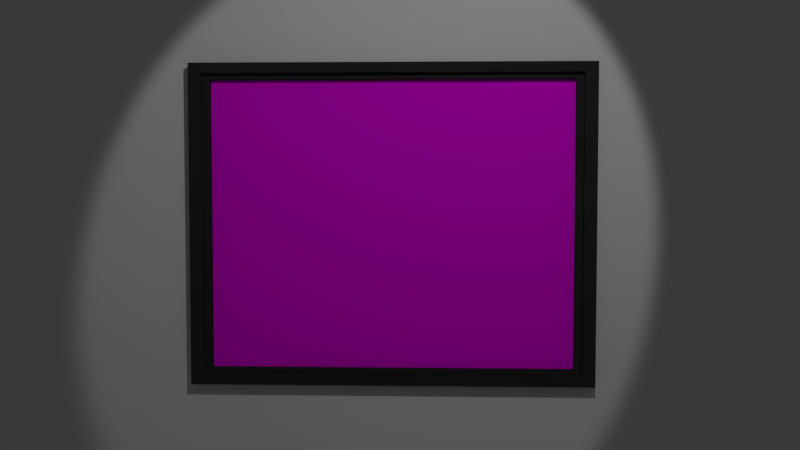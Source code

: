 # Source: Picture_2.blend  (saved by Blender 2.79.0; exported with 4.5.12 LTS)
import bpy
from mathutils import Matrix  # noqa: F401  (used for matrix-valued properties, if any)

bpy.ops.wm.read_factory_settings(use_empty=True)
scene = bpy.context.scene
scene.name = 'Scene'

# ---- collections
col_collection_1 = bpy.data.collections.new('Collection 1'); scene.collection.children.link(col_collection_1)

# ---- images (referenced by path relative to the original .blend; pixels are not part of the script)
import os
ASSET_DIR = os.environ.get("B2B_ASSET_DIR", "")  # directory of the original .blend (textures are referenced by path, not embedded)
HERE = os.path.dirname(os.path.abspath(__file__))  # packed textures are extracted next to this script under _unpacked/

def load_image(name, relpath, width, height, colorspace="sRGB"):
    """Load a texture the original file referenced (path relative to the .blend, or extracted next to this script)."""
    p = next((c for c in (os.path.join(HERE, relpath), os.path.join(ASSET_DIR, relpath)) if relpath and os.path.exists(c)), "")
    if p:
        img = bpy.data.images.load(p, check_existing=True)
        img.name = name
    else:  # same state as the original file: an image datablock whose file is absent (Cycles renders it pink)
        img = bpy.data.images.new(name, width, height)
        img.source = "FILE"
        img.filepath = "//" + (relpath or name)
    img.colorspace_settings.name = colorspace
    return img
img_attack_on_titan__7_minutes_in_heaven___levi_by_vanillametal_d88 = load_image('attack_on_titan__7_minutes_in_heaven___levi_by_vanillametal-d88', 'attack_on_titan__7_minutes_in_heaven___levi_by_vanillametal-d88zah7.jpg', 1024, 1024, 'sRGB')

# ---- materials (node trees are filled in below, after node groups)
mat_frame = bpy.data.materials.new('Frame')
mat_frame.alpha_threshold = 0.0
mat_frame.roughness = 0.5
mat_frame.line_color = (0.0, 0.0, 0.0, 1.0)
mat_picture = bpy.data.materials.new('Picture')
mat_picture.alpha_threshold = 0.0
mat_picture.roughness = 0.5

# ---- material node trees
mat_frame.use_nodes = True; mat_frame.node_tree.nodes.clear()
_N = mat_frame.node_tree.nodes; _L = mat_frame.node_tree.links
n0 = _N.new('ShaderNodeOutputMaterial'); n0.name = 'Material Output'; n0.location = (300, 300)
n1 = _N.new('ShaderNodeBsdfDiffuse'); n1.name = 'Diffuse BSDF'; n1.location = (10, 300)
n1.inputs[0].default_value = (0.03223, 0.03223, 0.03223, 1.0)
_L.new(n1.outputs[0], n0.inputs[0])
n0.is_active_output = True
mat_picture.use_nodes = True; mat_picture.node_tree.nodes.clear()
_N = mat_picture.node_tree.nodes; _L = mat_picture.node_tree.links
n0 = _N.new('ShaderNodeOutputMaterial'); n0.name = 'Material Output'; n0.location = (300, 300)
n1 = _N.new('ShaderNodeBsdfDiffuse'); n1.name = 'Diffuse BSDF'; n1.location = (10, 300)
n2 = _N.new('ShaderNodeTexImage'); n2.name = 'Image Texture'; n2.location = (-180, 300)
n2.width = 140
n2.image = img_attack_on_titan__7_minutes_in_heaven___levi_by_vanillametal_d88
_L.new(n1.outputs[0], n0.inputs[0])
_L.new(n2.outputs[0], n1.inputs[0])
n0.is_active_output = True

# ---- world
world_world = bpy.data.worlds.new('World'); scene.world = world_world
world_world.color = (0.05088, 0.05088, 0.05088)
world_world.use_sun_shadow = False
world_world.sun_shadow_jitter_overblur = 0.0
world_world.cycles.sampling_method = 'MANUAL'

# ---- cameras
cam_camera = bpy.data.cameras.new('Camera')
cam_camera.clip_end = 100.0
cam_camera.lens = 35.0
cam_camera.sensor_width = 32.0
cam_camera.sensor_height = 18.0
cam_camera.ortho_scale = 7.314
cam_camera.dof.focus_distance = 0.0

# ---- lights
light_lamp = bpy.data.lights.new('Lamp', 'SPOT')
light_lamp.transmission_factor = 0.0
light_lamp.cutoff_distance = 30.0
light_lamp.energy = 437.6
light_lamp.shadow_buffer_clip_start = 1.001
light_lamp.shadow_soft_size = 0.086
light_lamp.shadow_maximum_resolution = 0.006
light_lamp.use_absolute_resolution = True
light_lamp.spot_size = 0.8482
light_lamp.cycles.max_bounces = 1019

# ---- meshes
me_plane = bpy.data.meshes.new('Plane')
me_plane.from_pydata([(-1.0, -1.0, 0.0), (1.0, -1.0, 0.0), (-1.0, 1.0, 0.0), (1.0, 1.0, 0.0)], [], [(0, 1, 3, 2)])
me_plane.use_remesh_preserve_volume = False
me_plane.use_remesh_preserve_attributes = False
me_plane.use_mirror_vertex_groups = False
me_plane.update()
me_cube = bpy.data.meshes.new('Cube')
me_cube.from_pydata([(-0.8414, 0.9362, -0.9362), (-0.8414, -0.9362, -0.9362), (-1.0, -1.0, -1.0), (-1.0, 1.0, -1.0), (-0.8414, 0.9362, 0.9362), (-0.8414, -0.9362, 0.9362), (-1.0, -1.0, 1.0), (-1.0, 1.0, 1.0), (-0.8414, 1.0, -1.0), (-0.8414, -1.0, -1.0), (-0.8414, 1.0, 1.0), (-0.8414, -1.0, 1.0), (-0.9929, 0.8995, -0.8995), (-0.9929, -0.8995, -0.8995), (-0.9929, 0.8995, 0.8995), (-0.9929, -0.8995, 0.8995), (-0.9929, 0.9362, -0.9362), (-0.9929, -0.9362, -0.9362), (-0.9929, 0.9362, 0.9362), (-0.9929, -0.9362, 0.9362), (-0.9133, 0.9362, -0.9362), (-0.9133, -0.9362, -0.9362), (-0.9133, 0.9362, 0.9362), (-0.9133, -0.9362, 0.9362), (-0.9133, 0.8995, -0.8995), (-0.9133, -0.8995, -0.8995), (-0.9133, 0.8995, 0.8995), (-0.9133, -0.8995, 0.8995)], [], [(8, 9, 2, 3), (10, 7, 6, 11), (5, 1, 17, 19), (9, 11, 6, 2), (2, 6, 7, 3), (10, 8, 3, 7), (0, 1, 9, 8), (4, 0, 8, 10), (1, 5, 11, 9), (5, 4, 10, 11), (12, 14, 15, 13), (1, 0, 16, 17), (4, 5, 19, 18), (0, 4, 18, 16), (12, 13, 25, 24), (13, 15, 27, 25), (16, 18, 22, 20), (18, 19, 23, 22), (24, 25, 21, 20), (26, 24, 20, 22), (25, 27, 23, 21), (27, 26, 22, 23), (19, 17, 21, 23), (15, 14, 26, 27), (17, 16, 20, 21), (14, 12, 24, 26)])
me_cube.polygons.foreach_set('material_index', [0, 0, 0, 0, 0, 0, 0, 0, 0, 0, 1, 0, 0, 0, 0, 0, 0, 0, 0, 0, 0, 0, 0, 0, 0, 0])
_uv = me_cube.uv_layers.new(name='UVMap')
_uv.uv.foreach_set('vector', [0.0, 0.0, 0.0, 0.0, 0.0, 0.0, 0.0, 0.0, 0.0, 0.0, 0.0, 0.0, 0.0, 0.0, 0.0, 0.0, 0.0, 0.0, 0.0, 0.0, 0.0, 0.0, 0.0, 0.0, 0.0, 0.0, 0.0, 0.0, 0.0, 0.0, 0.0, 0.0, 0.0, 0.0, 0.0, 0.0, 0.0, 0.0, 0.0, 0.0, 0.0, 0.0, 0.0, 0.0, 0.0, 0.0, 0.0, 0.0, 0.0, 0.0, 0.0, 0.0, 0.0, 0.0, 0.0, 0.0, 0.0, 0.0, 0.0, 0.0, 0.0, 0.0, 0.0, 0.0, 0.0, 0.0, 0.0, 0.0, 0.0, 0.0, 0.0, 0.0, 0.0, 0.0, 0.0, 0.0, 0.0, 0.0, 0.0, 0.0, 0.9999, 9.998e-05, 0.9999, 0.9999, 9.998e-05, 0.9999, 0.0001002, 0.0001003, 0.0, 0.0, 0.0, 0.0, 0.0, 0.0, 0.0, 0.0, 0.0, 0.0, 0.0, 0.0, 0.0, 0.0, 0.0, 0.0, 0.0, 0.0, 0.0, 0.0, 0.0, 0.0, 0.0, 0.0, 0.0, 0.0, 0.0, 0.0, 0.0, 0.0, 0.0, 0.0, 0.0, 0.0, 0.0, 0.0, 0.0, 0.0, 0.0, 0.0, 0.0, 0.0, 0.0, 0.0, 0.0, 0.0, 0.0, 0.0, 0.0, 0.0, 0.0, 0.0, 0.0, 0.0, 0.0, 0.0, 0.0, 0.0, 0.0, 0.0, 0.0, 0.0, 0.0, 0.0, 0.0, 0.0, 0.0, 0.0, 0.0, 0.0, 0.0, 0.0, 0.0, 0.0, 0.0, 0.0, 0.0, 0.0, 0.0, 0.0, 0.0, 0.0, 0.0, 0.0, 0.0, 0.0, 0.0, 0.0, 0.0, 0.0, 0.0, 0.0, 0.0, 0.0, 0.0, 0.0, 0.0, 0.0, 0.0, 0.0, 0.0, 0.0, 0.0, 0.0, 0.0, 0.0, 0.0, 0.0, 0.0, 0.0, 0.0, 0.0, 0.0, 0.0, 0.0, 0.0, 0.0, 0.0, 0.0, 0.0])
me_cube.materials.append(mat_frame)
me_cube.materials.append(mat_picture)
me_cube.use_remesh_preserve_volume = False
me_cube.use_remesh_preserve_attributes = False
me_cube.use_mirror_vertex_groups = False
me_cube.update()

# ---- objects
ob_plane = bpy.data.objects.new('Plane', me_plane)
ob_cube = bpy.data.objects.new('Cube', me_cube)
ob_lamp = bpy.data.objects.new('Lamp', light_lamp)
ob_camera = bpy.data.objects.new('Camera', cam_camera)

# ---- transforms, parenting, visibility, modifiers, constraints
ob_plane.location = (-1.082, 0.0, 0.0)
ob_plane.rotation_euler = (-0.0, 1.571, 0.0)
ob_plane.scale = (5.809, 5.809, 5.809)
ob_plane.lineart.crease_threshold = 0.0
ob_cube.location = (-0.07013, 0.0, 1.0)
ob_cube.rotation_euler = (-0.01449, -0.0005249, 0.0)
ob_cube.scale = (1.0, 2.652, 2.109)
ob_cube.lock_rotations_4d = False
ob_cube.empty_display_type = 'ARROWS'
ob_cube.lineart.crease_threshold = 0.0
ob_lamp.location = (5.828, 1.545, 5.904)
ob_lamp.rotation_euler = (1.012, -0.1546, 1.88)
ob_lamp.lock_rotations_4d = False
ob_lamp.empty_display_type = 'ARROWS'
ob_lamp.color = (0.0, 0.0, 0.0, 0.0)
ob_lamp.lineart.crease_threshold = 0.0
ob_camera.location = (10.43, 0.5157, 1.58)
ob_camera.rotation_euler = (1.52, 0.01412, 1.606)
ob_camera.scale = (1.0, 1.0, 1.0)
ob_camera.lock_rotations_4d = False
ob_camera.empty_display_type = 'ARROWS'
ob_camera.color = (0.0, 0.0, 0.0, 0.0)
ob_camera.display_type = 'WIRE'
ob_camera.lineart.crease_threshold = 0.0

# ---- collection membership
col_collection_1.objects.link(ob_plane)
col_collection_1.objects.link(ob_cube)
col_collection_1.objects.link(ob_lamp)
col_collection_1.objects.link(ob_camera)

# ---- scene / render settings (as saved in the file)
scene.camera = ob_camera
scene.frame_start = 1; scene.frame_end = 250; scene.frame_set(1)
scene.render.engine = 'CYCLES'
scene.render.resolution_percentage = 50
scene.render.dither_intensity = 0.0
scene.cycles.use_denoising = False
scene.cycles.samples = 128
scene.cycles.sampling_pattern = 'TABULATED_SOBOL'
scene.cycles.use_adaptive_sampling = False
scene.cycles.use_light_tree = False
scene.cycles.blur_glossy = 0.0
scene.cycles.sample_clamp_indirect = 0.0
scene.view_settings.view_transform = 'Standard'
bpy.context.view_layer.update()
